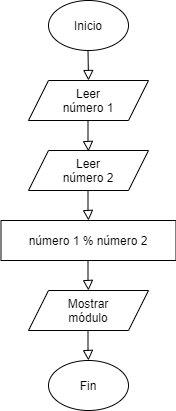

The diagram above was exported from draw.io. Its source (the exported page's mxGraphModel, read from the mxfile embedded in the PNG):
<mxGraphModel dx="868" dy="393" grid="1" gridSize="10" guides="1" tooltips="1" connect="1" arrows="1" fold="1" page="1" pageScale="1" pageWidth="827" pageHeight="1169" background="none" math="0" shadow="0">
  <root>
    <mxCell id="WIyWlLk6GJQsqaUBKTNV-0" />
    <mxCell id="WIyWlLk6GJQsqaUBKTNV-1" parent="WIyWlLk6GJQsqaUBKTNV-0" />
    <mxCell id="WIyWlLk6GJQsqaUBKTNV-2" value="" style="rounded=0;html=1;jettySize=auto;orthogonalLoop=1;fontSize=11;endArrow=block;endFill=0;endSize=8;strokeWidth=1;shadow=0;labelBackgroundColor=none;edgeStyle=orthogonalEdgeStyle;" parent="WIyWlLk6GJQsqaUBKTNV-1" edge="1">
      <mxGeometry relative="1" as="geometry">
        <mxPoint x="219.5" y="110" as="sourcePoint" />
        <mxPoint x="220" y="140" as="targetPoint" />
      </mxGeometry>
    </mxCell>
    <mxCell id="syzIIHKemv_YJh8w7gxt-0" value="" style="ellipse;whiteSpace=wrap;html=1;" vertex="1" parent="WIyWlLk6GJQsqaUBKTNV-1">
      <mxGeometry x="180" y="60" width="80" height="50" as="geometry" />
    </mxCell>
    <mxCell id="syzIIHKemv_YJh8w7gxt-1" value="Inicio" style="text;html=1;strokeColor=none;fillColor=none;align=center;verticalAlign=middle;whiteSpace=wrap;rounded=0;" vertex="1" parent="WIyWlLk6GJQsqaUBKTNV-1">
      <mxGeometry x="200" y="75" width="40" height="20" as="geometry" />
    </mxCell>
    <mxCell id="syzIIHKemv_YJh8w7gxt-2" value="" style="shape=parallelogram;perimeter=parallelogramPerimeter;whiteSpace=wrap;html=1;fixedSize=1;" vertex="1" parent="WIyWlLk6GJQsqaUBKTNV-1">
      <mxGeometry x="160" y="140" width="120" height="40" as="geometry" />
    </mxCell>
    <mxCell id="syzIIHKemv_YJh8w7gxt-3" value="Leer número 1" style="text;html=1;strokeColor=none;fillColor=none;align=center;verticalAlign=middle;whiteSpace=wrap;rounded=0;" vertex="1" parent="WIyWlLk6GJQsqaUBKTNV-1">
      <mxGeometry x="185" y="150" width="70" height="20" as="geometry" />
    </mxCell>
    <mxCell id="syzIIHKemv_YJh8w7gxt-4" value="" style="shape=parallelogram;perimeter=parallelogramPerimeter;whiteSpace=wrap;html=1;fixedSize=1;" vertex="1" parent="WIyWlLk6GJQsqaUBKTNV-1">
      <mxGeometry x="160" y="210" width="120" height="40" as="geometry" />
    </mxCell>
    <mxCell id="syzIIHKemv_YJh8w7gxt-9" value="" style="rounded=0;html=1;jettySize=auto;orthogonalLoop=1;fontSize=11;endArrow=block;endFill=0;endSize=8;strokeWidth=1;shadow=0;labelBackgroundColor=none;edgeStyle=orthogonalEdgeStyle;" edge="1" parent="WIyWlLk6GJQsqaUBKTNV-1">
      <mxGeometry relative="1" as="geometry">
        <mxPoint x="219.5" y="181" as="sourcePoint" />
        <mxPoint x="220" y="211" as="targetPoint" />
        <Array as="points">
          <mxPoint x="220" y="201" />
          <mxPoint x="220" y="201" />
        </Array>
      </mxGeometry>
    </mxCell>
    <mxCell id="syzIIHKemv_YJh8w7gxt-12" value="Leer número 2" style="text;html=1;strokeColor=none;fillColor=none;align=center;verticalAlign=middle;whiteSpace=wrap;rounded=0;" vertex="1" parent="WIyWlLk6GJQsqaUBKTNV-1">
      <mxGeometry x="185" y="220" width="70" height="20" as="geometry" />
    </mxCell>
    <mxCell id="syzIIHKemv_YJh8w7gxt-13" value="" style="rounded=0;whiteSpace=wrap;html=1;" vertex="1" parent="WIyWlLk6GJQsqaUBKTNV-1">
      <mxGeometry x="132.5" y="280" width="175" height="40" as="geometry" />
    </mxCell>
    <mxCell id="syzIIHKemv_YJh8w7gxt-14" value="" style="rounded=0;html=1;jettySize=auto;orthogonalLoop=1;fontSize=11;endArrow=block;endFill=0;endSize=8;strokeWidth=1;shadow=0;labelBackgroundColor=none;edgeStyle=orthogonalEdgeStyle;" edge="1" parent="WIyWlLk6GJQsqaUBKTNV-1">
      <mxGeometry relative="1" as="geometry">
        <mxPoint x="219.5" y="250" as="sourcePoint" />
        <mxPoint x="220" y="280" as="targetPoint" />
        <Array as="points">
          <mxPoint x="220" y="270" />
          <mxPoint x="220" y="270" />
        </Array>
      </mxGeometry>
    </mxCell>
    <mxCell id="syzIIHKemv_YJh8w7gxt-15" value="" style="shape=parallelogram;perimeter=parallelogramPerimeter;whiteSpace=wrap;html=1;fixedSize=1;" vertex="1" parent="WIyWlLk6GJQsqaUBKTNV-1">
      <mxGeometry x="160" y="350" width="120" height="40" as="geometry" />
    </mxCell>
    <mxCell id="syzIIHKemv_YJh8w7gxt-16" value="Mostrar módulo" style="text;html=1;strokeColor=none;fillColor=none;align=center;verticalAlign=middle;whiteSpace=wrap;rounded=0;" vertex="1" parent="WIyWlLk6GJQsqaUBKTNV-1">
      <mxGeometry x="185" y="360" width="70" height="20" as="geometry" />
    </mxCell>
    <mxCell id="syzIIHKemv_YJh8w7gxt-17" value="número 1 % número 2" style="text;html=1;strokeColor=none;fillColor=none;align=center;verticalAlign=middle;whiteSpace=wrap;rounded=0;" vertex="1" parent="WIyWlLk6GJQsqaUBKTNV-1">
      <mxGeometry x="150" y="290" width="140" height="20" as="geometry" />
    </mxCell>
    <mxCell id="syzIIHKemv_YJh8w7gxt-18" value="" style="rounded=0;html=1;jettySize=auto;orthogonalLoop=1;fontSize=11;endArrow=block;endFill=0;endSize=8;strokeWidth=1;shadow=0;labelBackgroundColor=none;edgeStyle=orthogonalEdgeStyle;" edge="1" parent="WIyWlLk6GJQsqaUBKTNV-1">
      <mxGeometry relative="1" as="geometry">
        <mxPoint x="219.5" y="320" as="sourcePoint" />
        <mxPoint x="220" y="350" as="targetPoint" />
        <Array as="points">
          <mxPoint x="220" y="340" />
          <mxPoint x="220" y="340" />
        </Array>
      </mxGeometry>
    </mxCell>
    <mxCell id="syzIIHKemv_YJh8w7gxt-21" value="" style="ellipse;whiteSpace=wrap;html=1;" vertex="1" parent="WIyWlLk6GJQsqaUBKTNV-1">
      <mxGeometry x="180" y="420" width="80" height="50" as="geometry" />
    </mxCell>
    <mxCell id="syzIIHKemv_YJh8w7gxt-22" value="Fin" style="text;html=1;strokeColor=none;fillColor=none;align=center;verticalAlign=middle;whiteSpace=wrap;rounded=0;" vertex="1" parent="WIyWlLk6GJQsqaUBKTNV-1">
      <mxGeometry x="200" y="435" width="40" height="20" as="geometry" />
    </mxCell>
    <mxCell id="syzIIHKemv_YJh8w7gxt-23" value="" style="rounded=0;html=1;jettySize=auto;orthogonalLoop=1;fontSize=11;endArrow=block;endFill=0;endSize=8;strokeWidth=1;shadow=0;labelBackgroundColor=none;edgeStyle=orthogonalEdgeStyle;" edge="1" parent="WIyWlLk6GJQsqaUBKTNV-1">
      <mxGeometry relative="1" as="geometry">
        <mxPoint x="219.5" y="390" as="sourcePoint" />
        <mxPoint x="220" y="420" as="targetPoint" />
        <Array as="points">
          <mxPoint x="220" y="410" />
          <mxPoint x="220" y="410" />
        </Array>
      </mxGeometry>
    </mxCell>
  </root>
</mxGraphModel>